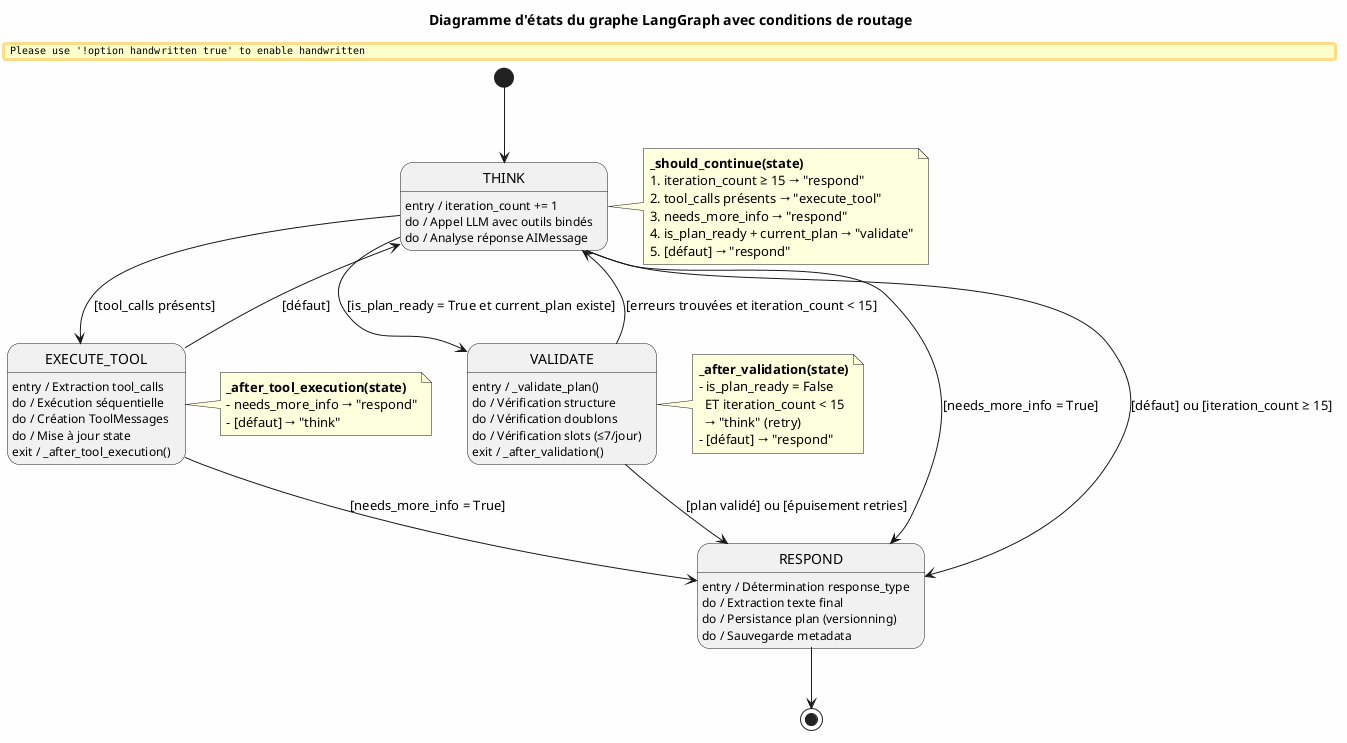

The diagram above was rendered by PlantUML. Its source (embedded in the PNG):
@startuml
skinparam backgroundColor #FEFEFE
skinparam handwritten false
skinparam defaultFontName "Arial"

title Diagramme d'états du graphe LangGraph avec conditions de routage

[*] --> THINK

state THINK {
  THINK : entry / iteration_count += 1
  THINK : do / Appel LLM avec outils bindés
  THINK : do / Analyse réponse AIMessage
}

THINK --> EXECUTE_TOOL : [tool_calls présents]
THINK --> RESPOND : [needs_more_info = True]
THINK --> VALIDATE : [is_plan_ready = True et current_plan existe]
THINK --> RESPOND : [défaut] ou [iteration_count ≥ 15]

state EXECUTE_TOOL {
  EXECUTE_TOOL : entry / Extraction tool_calls
  EXECUTE_TOOL : do / Exécution séquentielle
  EXECUTE_TOOL : do / Création ToolMessages
  EXECUTE_TOOL : do / Mise à jour state
  EXECUTE_TOOL : exit / _after_tool_execution()
}

EXECUTE_TOOL --> THINK : [défaut]
EXECUTE_TOOL --> RESPOND : [needs_more_info = True]

state VALIDATE {
  VALIDATE : entry / _validate_plan()
  VALIDATE : do / Vérification structure
  VALIDATE : do / Vérification doublons
  VALIDATE : do / Vérification slots (≤7/jour)
  VALIDATE : exit / _after_validation()
}

VALIDATE --> THINK : [erreurs trouvées et iteration_count < 15]
VALIDATE --> RESPOND : [plan validé] ou [épuisement retries]

state RESPOND {
  RESPOND : entry / Détermination response_type
  RESPOND : do / Extraction texte final
  RESPOND : do / Persistance plan (versionning)
  RESPOND : do / Sauvegarde metadata
}

RESPOND --> [*]

note right of THINK
  **_should_continue(state)**
  1. iteration_count ≥ 15 → "respond"
  2. tool_calls présents → "execute_tool"
  3. needs_more_info → "respond"
  4. is_plan_ready + current_plan → "validate"
  5. [défaut] → "respond"
end note

note right of EXECUTE_TOOL
  **_after_tool_execution(state)**
  - needs_more_info → "respond"
  - [défaut] → "think"
end note

note right of VALIDATE
  **_after_validation(state)**
  - is_plan_ready = False
    ET iteration_count < 15
    → "think" (retry)
  - [défaut] → "respond"
end note

@enduml